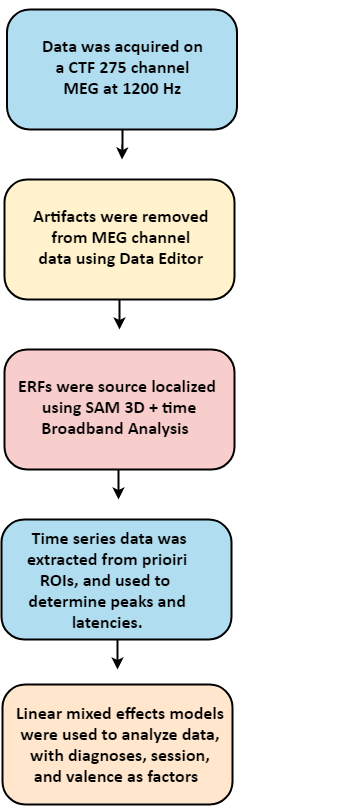

The diagram above was exported from draw.io. Its source (the exported page's mxGraphModel, read from the mxfile embedded in the PNG):
<mxGraphModel dx="1005" dy="677" grid="1" gridSize="14" guides="1" tooltips="1" connect="1" arrows="1" fold="1" page="1" pageScale="1" pageWidth="850" pageHeight="1100" math="0" shadow="0">
  <root>
    <mxCell id="0" />
    <mxCell id="1" parent="0" />
    <mxCell id="qY6aUNNr4HUdkKrXIEKy-1" value="" style="group" parent="1" vertex="1" connectable="0">
      <mxGeometry x="303" y="90" width="353" height="795" as="geometry" />
    </mxCell>
    <mxCell id="yg6DYJOXyZfsXqcS826Y-12" value="" style="group" parent="qY6aUNNr4HUdkKrXIEKy-1" vertex="1" connectable="0">
      <mxGeometry y="650" width="245" height="120" as="geometry" />
    </mxCell>
    <mxCell id="yg6DYJOXyZfsXqcS826Y-9" value="" style="rounded=1;fillColor=#ffe6cc;strokeColor=#000000;arcSize=19;whiteSpace=wrap;html=1;strokeWidth=2;" parent="yg6DYJOXyZfsXqcS826Y-12" vertex="1">
      <mxGeometry x="1" y="25" width="230" height="120" as="geometry" />
    </mxCell>
    <mxCell id="yg6DYJOXyZfsXqcS826Y-10" value="&lt;span style=&quot;font-size: 17px&quot;&gt;&lt;font face=&quot;calibri&quot; style=&quot;font-size: 18px&quot;&gt;&lt;b&gt;Linear mixed effects models &lt;br&gt;were used to analyze data, &lt;br&gt;with diagnoses, session, &lt;br&gt;and valence as factors&amp;nbsp;&lt;/b&gt; &amp;nbsp;&lt;/font&gt;&lt;/span&gt;" style="text;html=1;resizable=0;autosize=1;align=center;verticalAlign=middle;points=[];fillColor=none;strokeColor=none;rounded=0;fontFamily=Maple;" parent="yg6DYJOXyZfsXqcS826Y-12" vertex="1">
      <mxGeometry x="5.5" y="50" width="230" height="70" as="geometry" />
    </mxCell>
    <mxCell id="KCdXRN2KQFvTqlDQq15R-41" value="" style="edgeStyle=orthogonalEdgeStyle;rounded=0;orthogonalLoop=1;jettySize=auto;html=1;strokeWidth=2;" parent="yg6DYJOXyZfsXqcS826Y-12" edge="1">
      <mxGeometry relative="1" as="geometry">
        <mxPoint x="116" y="-20" as="sourcePoint" />
        <mxPoint x="116" y="10" as="targetPoint" />
        <Array as="points">
          <mxPoint x="116" />
          <mxPoint x="116" />
        </Array>
      </mxGeometry>
    </mxCell>
    <mxCell id="yg6DYJOXyZfsXqcS826Y-30" value="" style="group" parent="qY6aUNNr4HUdkKrXIEKy-1" vertex="1" connectable="0">
      <mxGeometry x="3" y="170" width="230" height="150" as="geometry" />
    </mxCell>
    <mxCell id="yg6DYJOXyZfsXqcS826Y-23" value="" style="edgeStyle=orthogonalEdgeStyle;rounded=0;orthogonalLoop=1;jettySize=auto;html=1;strokeWidth=2;" parent="yg6DYJOXyZfsXqcS826Y-30" source="yg6DYJOXyZfsXqcS826Y-1" edge="1">
      <mxGeometry relative="1" as="geometry">
        <mxPoint x="115" y="150" as="targetPoint" />
      </mxGeometry>
    </mxCell>
    <mxCell id="yg6DYJOXyZfsXqcS826Y-14" value="" style="group;strokeWidth=3;" parent="yg6DYJOXyZfsXqcS826Y-30" vertex="1" connectable="0">
      <mxGeometry width="228" height="120" as="geometry" />
    </mxCell>
    <mxCell id="yg6DYJOXyZfsXqcS826Y-1" value="" style="rounded=1;fillColor=#fff2cc;strokeColor=#000000;arcSize=19;whiteSpace=wrap;html=1;strokeWidth=2;" parent="yg6DYJOXyZfsXqcS826Y-14" vertex="1">
      <mxGeometry width="230" height="120" as="geometry" />
    </mxCell>
    <mxCell id="yg6DYJOXyZfsXqcS826Y-8" value="&lt;div style=&quot;text-align: center ; font-size: 18px&quot;&gt;&lt;font face=&quot;calibri&quot; style=&quot;font-size: 18px&quot;&gt;&lt;b&gt;Artifacts were removed&lt;/b&gt;&lt;/font&gt;&lt;/div&gt;&lt;div style=&quot;text-align: center ; font-size: 18px&quot;&gt;&lt;font face=&quot;calibri&quot; style=&quot;font-size: 18px&quot;&gt;&lt;b&gt;&amp;nbsp;from&amp;nbsp;MEG&amp;nbsp;channel&amp;nbsp;&lt;/b&gt;&lt;/font&gt;&lt;/div&gt;&lt;div style=&quot;text-align: center ; font-size: 18px&quot;&gt;&lt;font face=&quot;calibri&quot; style=&quot;font-size: 18px&quot;&gt;&lt;b&gt;data&amp;nbsp;using&amp;nbsp;Data Editor&lt;/b&gt;&lt;/font&gt;&lt;/div&gt;" style="text;html=1;aspect=fixed;" parent="yg6DYJOXyZfsXqcS826Y-14" vertex="1">
      <mxGeometry x="27" y="20" width="155" height="65" as="geometry" />
    </mxCell>
    <mxCell id="yg6DYJOXyZfsXqcS826Y-41" value="" style="group" parent="qY6aUNNr4HUdkKrXIEKy-1" vertex="1" connectable="0">
      <mxGeometry x="5.5" width="230" height="150" as="geometry" />
    </mxCell>
    <mxCell id="yg6DYJOXyZfsXqcS826Y-37" value="" style="edgeStyle=orthogonalEdgeStyle;rounded=0;orthogonalLoop=1;jettySize=auto;html=1;strokeWidth=2;" parent="yg6DYJOXyZfsXqcS826Y-41" source="yg6DYJOXyZfsXqcS826Y-39" edge="1">
      <mxGeometry relative="1" as="geometry">
        <mxPoint x="115" y="150" as="targetPoint" />
      </mxGeometry>
    </mxCell>
    <mxCell id="yg6DYJOXyZfsXqcS826Y-39" value="&lt;br&gt;&lt;br&gt;&lt;br&gt;&lt;br&gt;&lt;br&gt;&lt;br&gt;&lt;br&gt;&lt;br&gt;&lt;br&gt;&lt;br&gt;" style="rounded=1;fillColor=#b1ddf0;strokeColor=#000000;arcSize=19;whiteSpace=wrap;html=1;strokeWidth=2;" parent="yg6DYJOXyZfsXqcS826Y-41" vertex="1">
      <mxGeometry width="230" height="120" as="geometry" />
    </mxCell>
    <mxCell id="yg6DYJOXyZfsXqcS826Y-40" value="&lt;div style=&quot;text-align: center ; font-size: 18px&quot;&gt;&lt;font style=&quot;font-size: 18px&quot;&gt;&lt;b&gt;Data was acquired on&amp;nbsp;&lt;/b&gt;&lt;/font&gt;&lt;/div&gt;&lt;div style=&quot;text-align: center ; font-size: 18px&quot;&gt;&lt;b&gt;&lt;font style=&quot;font-size: 18px&quot;&gt;&lt;font style=&quot;font-size: 18px&quot;&gt;a&amp;nbsp;&lt;/font&gt;CTF 275 channel&amp;nbsp;&lt;/font&gt;&lt;/b&gt;&lt;/div&gt;&lt;div style=&quot;text-align: center ; font-size: 18px&quot;&gt;&lt;b&gt;&lt;font style=&quot;font-size: 18px&quot;&gt;&lt;font style=&quot;font-size: 18px&quot;&gt;MEG at 1200 Hz&lt;/font&gt;&lt;font face=&quot;maple&quot; style=&quot;font-size: 18px&quot;&gt;&amp;nbsp;&lt;/font&gt;&lt;/font&gt;&lt;/b&gt;&lt;/div&gt;" style="text;html=1;aspect=fixed;fontFamily=calibri;" parent="yg6DYJOXyZfsXqcS826Y-41" vertex="1">
      <mxGeometry x="33" y="20" width="167" height="68" as="geometry" />
    </mxCell>
    <mxCell id="yTQ6RepqvfCoQdn92UoU-1" value="" style="group" parent="qY6aUNNr4HUdkKrXIEKy-1" vertex="1" connectable="0">
      <mxGeometry x="3" y="340" width="237.5" height="140" as="geometry" />
    </mxCell>
    <mxCell id="yg6DYJOXyZfsXqcS826Y-13" value="" style="group" parent="yTQ6RepqvfCoQdn92UoU-1" vertex="1" connectable="0">
      <mxGeometry width="237.5" height="120" as="geometry" />
    </mxCell>
    <mxCell id="yg6DYJOXyZfsXqcS826Y-6" value="" style="rounded=1;fillColor=#f8cecc;strokeColor=#000000;arcSize=19;whiteSpace=wrap;html=1;strokeWidth=2;" parent="yg6DYJOXyZfsXqcS826Y-13" vertex="1">
      <mxGeometry width="230" height="120" as="geometry" />
    </mxCell>
    <mxCell id="yg6DYJOXyZfsXqcS826Y-7" value="&lt;font style=&quot;font-size: 18px&quot; face=&quot;calibri&quot;&gt;&lt;b&gt;ERFs were source localized &lt;br&gt;using SAM 3D + time&lt;br&gt;Broadband Analysis&lt;font style=&quot;font-size: 18px&quot;&gt;&amp;nbsp;&amp;nbsp;&lt;/font&gt;&lt;/b&gt;&lt;/font&gt;" style="text;html=1;resizable=0;autosize=1;align=center;verticalAlign=middle;points=[];fillColor=none;strokeColor=none;rounded=0;fontFamily=Maple;" parent="yg6DYJOXyZfsXqcS826Y-13" vertex="1">
      <mxGeometry x="5" y="32.5" width="220" height="50" as="geometry" />
    </mxCell>
    <mxCell id="yg6DYJOXyZfsXqcS826Y-28" value="" style="edgeStyle=orthogonalEdgeStyle;rounded=0;orthogonalLoop=1;jettySize=auto;html=1;strokeWidth=2;" parent="yTQ6RepqvfCoQdn92UoU-1" edge="1">
      <mxGeometry relative="1" as="geometry">
        <mxPoint x="114" y="120" as="sourcePoint" />
        <mxPoint x="114" y="150" as="targetPoint" />
        <Array as="points">
          <mxPoint x="114" y="140" />
          <mxPoint x="114" y="140" />
        </Array>
      </mxGeometry>
    </mxCell>
    <mxCell id="yTQ6RepqvfCoQdn92UoU-3" value="" style="group;fillColor=none;strokeColor=none;" parent="qY6aUNNr4HUdkKrXIEKy-1" vertex="1" connectable="0">
      <mxGeometry y="500" width="353" height="120" as="geometry" />
    </mxCell>
    <mxCell id="yTQ6RepqvfCoQdn92UoU-4" value="" style="rounded=1;fillColor=#b1ddf0;strokeColor=#000000;arcSize=19;whiteSpace=wrap;html=1;strokeWidth=2;" parent="yTQ6RepqvfCoQdn92UoU-3" vertex="1">
      <mxGeometry y="10" width="230" height="120" as="geometry" />
    </mxCell>
    <mxCell id="yTQ6RepqvfCoQdn92UoU-9" value="&lt;font style=&quot;font-size: 18px&quot; face=&quot;calibri&quot;&gt;&lt;b&gt;&amp;nbsp;Time series data was &lt;br&gt;extracted from prioiri &lt;br&gt;ROIs, and used to&amp;nbsp;&amp;nbsp;&lt;br&gt;determine peaks and &lt;br&gt;latencies.&amp;nbsp;&lt;/b&gt;&lt;/font&gt;" style="text;html=1;resizable=0;autosize=1;align=center;verticalAlign=middle;points=[];fillColor=none;strokeColor=none;rounded=0;fontFamily=mapel;" parent="yTQ6RepqvfCoQdn92UoU-3" vertex="1">
      <mxGeometry x="17.5" y="25" width="180" height="90" as="geometry" />
    </mxCell>
  </root>
</mxGraphModel>